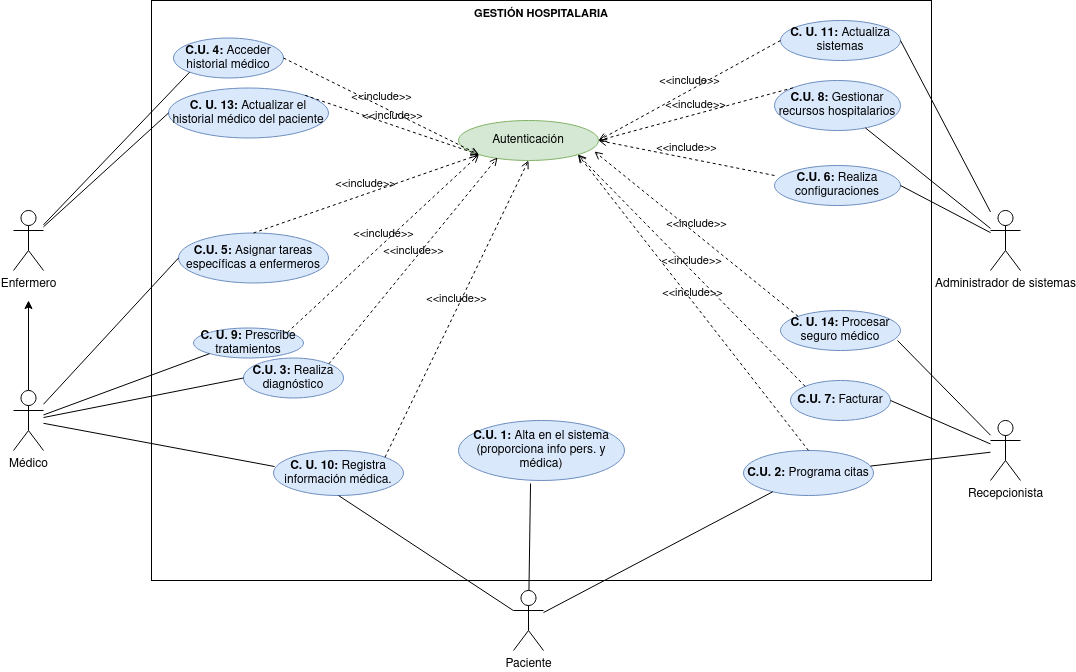

The diagram above was exported from draw.io. Its source (the exported page's mxGraphModel, read from the mxfile embedded in the PNG):
<mxGraphModel dx="2261" dy="1964" grid="1" gridSize="10" guides="1" tooltips="1" connect="1" arrows="1" fold="1" page="1" pageScale="1" pageWidth="827" pageHeight="1169" math="0" shadow="0">
  <root>
    <mxCell id="0" />
    <mxCell id="1" parent="0" />
    <mxCell id="X43d1x3VBKEQZCgrXUpB-51" value="GESTIÓN HOSPITALARIA" style="shape=rect;html=1;verticalAlign=top;fontStyle=1;whiteSpace=wrap;align=center;fontFamily=Helvetica;fontSize=11;fillColor=none;" vertex="1" parent="1">
      <mxGeometry x="8" y="-180" width="780" height="580" as="geometry" />
    </mxCell>
    <mxCell id="X43d1x3VBKEQZCgrXUpB-1" value="&lt;b&gt;C.U. 1: &lt;/b&gt;Alta en el sistema (proporciona info pers. y médica)" style="ellipse;whiteSpace=wrap;html=1;fillColor=#dae8fc;strokeColor=#6c8ebf;" vertex="1" parent="1">
      <mxGeometry x="315" y="240" width="166" height="60" as="geometry" />
    </mxCell>
    <mxCell id="X43d1x3VBKEQZCgrXUpB-2" value="&lt;b&gt;C.U. 2:&lt;/b&gt; Programa citas" style="ellipse;whiteSpace=wrap;html=1;fillColor=#dae8fc;strokeColor=#6c8ebf;" vertex="1" parent="1">
      <mxGeometry x="600" y="270" width="130" height="45" as="geometry" />
    </mxCell>
    <mxCell id="X43d1x3VBKEQZCgrXUpB-3" value="&lt;b&gt;C.U. 3:&lt;/b&gt; Realiza diagnóstico" style="ellipse;whiteSpace=wrap;html=1;fillColor=#dae8fc;strokeColor=#6c8ebf;" vertex="1" parent="1">
      <mxGeometry x="100" y="177.5" width="100" height="40" as="geometry" />
    </mxCell>
    <mxCell id="X43d1x3VBKEQZCgrXUpB-4" value="&lt;b&gt;C.U. 4: &lt;/b&gt;Acceder historial médico" style="ellipse;whiteSpace=wrap;html=1;fillColor=#dae8fc;strokeColor=#6c8ebf;" vertex="1" parent="1">
      <mxGeometry x="30" y="-142.5" width="110" height="40" as="geometry" />
    </mxCell>
    <mxCell id="X43d1x3VBKEQZCgrXUpB-5" value="&lt;b&gt;C.U. 5: &lt;/b&gt;Asignar tareas específicas a enfermeros" style="ellipse;whiteSpace=wrap;html=1;fillColor=#dae8fc;strokeColor=#6c8ebf;" vertex="1" parent="1">
      <mxGeometry x="35" y="52.5" width="150" height="50" as="geometry" />
    </mxCell>
    <mxCell id="X43d1x3VBKEQZCgrXUpB-6" value="&lt;b&gt;C.U. 6:&lt;/b&gt; Realiza configuraciones" style="ellipse;whiteSpace=wrap;html=1;fillColor=#dae8fc;strokeColor=#6c8ebf;" vertex="1" parent="1">
      <mxGeometry x="631" y="-15" width="126" height="40" as="geometry" />
    </mxCell>
    <mxCell id="X43d1x3VBKEQZCgrXUpB-7" value="&lt;b&gt;C.U. 7:&lt;/b&gt; Facturar " style="ellipse;whiteSpace=wrap;html=1;fillColor=#dae8fc;strokeColor=#6c8ebf;" vertex="1" parent="1">
      <mxGeometry x="647" y="200" width="100" height="40" as="geometry" />
    </mxCell>
    <mxCell id="X43d1x3VBKEQZCgrXUpB-8" value="&lt;b&gt;C.U. 8: &lt;/b&gt;Gestionar recursos hospitalarios" style="ellipse;whiteSpace=wrap;html=1;fillColor=#dae8fc;strokeColor=#6c8ebf;" vertex="1" parent="1">
      <mxGeometry x="631" y="-100" width="126" height="50" as="geometry" />
    </mxCell>
    <mxCell id="X43d1x3VBKEQZCgrXUpB-9" value="Autenticación" style="ellipse;whiteSpace=wrap;html=1;fillColor=#d5e8d4;strokeColor=#82b366;" vertex="1" parent="1">
      <mxGeometry x="315" y="-60" width="140" height="40" as="geometry" />
    </mxCell>
    <mxCell id="X43d1x3VBKEQZCgrXUpB-10" value="&lt;b&gt;C. U. 9:&lt;/b&gt; Prescribe tratamientos" style="ellipse;whiteSpace=wrap;html=1;fillColor=#dae8fc;strokeColor=#6c8ebf;" vertex="1" parent="1">
      <mxGeometry x="50" y="147.5" width="110" height="30" as="geometry" />
    </mxCell>
    <mxCell id="X43d1x3VBKEQZCgrXUpB-11" value="&lt;b&gt;C. U. 10:&lt;/b&gt; Registra información médica." style="ellipse;whiteSpace=wrap;html=1;fillColor=#dae8fc;strokeColor=#6c8ebf;" vertex="1" parent="1">
      <mxGeometry x="130" y="270" width="130" height="45" as="geometry" />
    </mxCell>
    <mxCell id="X43d1x3VBKEQZCgrXUpB-12" value="&lt;b&gt;C. U. 11:&lt;/b&gt; Actualiza sistemas" style="ellipse;whiteSpace=wrap;html=1;fillColor=#dae8fc;strokeColor=#6c8ebf;" vertex="1" parent="1">
      <mxGeometry x="637" y="-160" width="120" height="40" as="geometry" />
    </mxCell>
    <mxCell id="X43d1x3VBKEQZCgrXUpB-13" value="&lt;b&gt;C. U. 13:&lt;/b&gt; Actualizar el historial médico del paciente" style="ellipse;whiteSpace=wrap;html=1;fillColor=#dae8fc;strokeColor=#6c8ebf;" vertex="1" parent="1">
      <mxGeometry x="25" y="-92.5" width="160" height="50" as="geometry" />
    </mxCell>
    <mxCell id="X43d1x3VBKEQZCgrXUpB-14" value="&lt;b&gt;C. U. 14:&lt;/b&gt; Procesar seguro médico" style="ellipse;whiteSpace=wrap;html=1;fillColor=#dae8fc;strokeColor=#6c8ebf;" vertex="1" parent="1">
      <mxGeometry x="637" y="130" width="120" height="40" as="geometry" />
    </mxCell>
    <mxCell id="X43d1x3VBKEQZCgrXUpB-21" style="rounded=0;orthogonalLoop=1;jettySize=auto;html=1;entryX=0.5;entryY=1;entryDx=0;entryDy=0;endArrow=none;endFill=0;" edge="1" parent="1" source="X43d1x3VBKEQZCgrXUpB-15" target="X43d1x3VBKEQZCgrXUpB-11">
      <mxGeometry relative="1" as="geometry" />
    </mxCell>
    <mxCell id="X43d1x3VBKEQZCgrXUpB-15" value="Paciente" style="shape=umlActor;verticalLabelPosition=bottom;verticalAlign=top;html=1;outlineConnect=0;" vertex="1" parent="1">
      <mxGeometry x="370" y="410" width="30" height="60" as="geometry" />
    </mxCell>
    <mxCell id="X43d1x3VBKEQZCgrXUpB-33" style="edgeStyle=none;shape=connector;rounded=0;orthogonalLoop=1;jettySize=auto;html=1;entryX=0;entryY=1;entryDx=0;entryDy=0;labelBackgroundColor=default;strokeColor=default;align=center;verticalAlign=middle;fontFamily=Helvetica;fontSize=11;fontColor=default;endArrow=none;endFill=0;" edge="1" parent="1" source="X43d1x3VBKEQZCgrXUpB-16" target="X43d1x3VBKEQZCgrXUpB-4">
      <mxGeometry relative="1" as="geometry" />
    </mxCell>
    <mxCell id="X43d1x3VBKEQZCgrXUpB-34" style="edgeStyle=none;shape=connector;rounded=0;orthogonalLoop=1;jettySize=auto;html=1;entryX=0;entryY=0.5;entryDx=0;entryDy=0;labelBackgroundColor=default;strokeColor=default;align=center;verticalAlign=middle;fontFamily=Helvetica;fontSize=11;fontColor=default;endArrow=none;endFill=0;" edge="1" parent="1" source="X43d1x3VBKEQZCgrXUpB-16" target="X43d1x3VBKEQZCgrXUpB-13">
      <mxGeometry relative="1" as="geometry" />
    </mxCell>
    <mxCell id="X43d1x3VBKEQZCgrXUpB-16" value="Enfermero" style="shape=umlActor;html=1;verticalLabelPosition=bottom;verticalAlign=top;align=center;" vertex="1" parent="1">
      <mxGeometry x="-130" y="30" width="30" height="60" as="geometry" />
    </mxCell>
    <mxCell id="X43d1x3VBKEQZCgrXUpB-27" style="edgeStyle=none;shape=connector;rounded=0;orthogonalLoop=1;jettySize=auto;html=1;entryX=0.008;entryY=0.356;entryDx=0;entryDy=0;labelBackgroundColor=default;strokeColor=default;align=center;verticalAlign=middle;fontFamily=Helvetica;fontSize=11;fontColor=default;endArrow=none;endFill=0;entryPerimeter=0;" edge="1" parent="1" source="X43d1x3VBKEQZCgrXUpB-17" target="X43d1x3VBKEQZCgrXUpB-11">
      <mxGeometry relative="1" as="geometry">
        <mxPoint x="120" y="240" as="targetPoint" />
      </mxGeometry>
    </mxCell>
    <mxCell id="X43d1x3VBKEQZCgrXUpB-28" style="edgeStyle=none;shape=connector;rounded=0;orthogonalLoop=1;jettySize=auto;html=1;entryX=0;entryY=0.5;entryDx=0;entryDy=0;labelBackgroundColor=default;strokeColor=default;align=center;verticalAlign=middle;fontFamily=Helvetica;fontSize=11;fontColor=default;endArrow=none;endFill=0;" edge="1" parent="1" source="X43d1x3VBKEQZCgrXUpB-17" target="X43d1x3VBKEQZCgrXUpB-3">
      <mxGeometry relative="1" as="geometry" />
    </mxCell>
    <mxCell id="X43d1x3VBKEQZCgrXUpB-29" style="edgeStyle=none;shape=connector;rounded=0;orthogonalLoop=1;jettySize=auto;html=1;entryX=0;entryY=1;entryDx=0;entryDy=0;labelBackgroundColor=default;strokeColor=default;align=center;verticalAlign=middle;fontFamily=Helvetica;fontSize=11;fontColor=default;endArrow=none;endFill=0;" edge="1" parent="1" source="X43d1x3VBKEQZCgrXUpB-17" target="X43d1x3VBKEQZCgrXUpB-10">
      <mxGeometry relative="1" as="geometry" />
    </mxCell>
    <mxCell id="X43d1x3VBKEQZCgrXUpB-42" style="edgeStyle=none;shape=connector;rounded=0;orthogonalLoop=1;jettySize=auto;html=1;entryX=0;entryY=0.5;entryDx=0;entryDy=0;labelBackgroundColor=default;strokeColor=default;align=center;verticalAlign=middle;fontFamily=Helvetica;fontSize=11;fontColor=default;endArrow=none;endFill=0;" edge="1" parent="1" source="X43d1x3VBKEQZCgrXUpB-17" target="X43d1x3VBKEQZCgrXUpB-5">
      <mxGeometry relative="1" as="geometry" />
    </mxCell>
    <mxCell id="X43d1x3VBKEQZCgrXUpB-50" style="edgeStyle=none;rounded=0;orthogonalLoop=1;jettySize=auto;html=1;labelBackgroundColor=default;strokeColor=default;align=center;verticalAlign=middle;fontFamily=Helvetica;fontSize=11;fontColor=default;endArrow=classic;endFill=1;" edge="1" parent="1" source="X43d1x3VBKEQZCgrXUpB-17">
      <mxGeometry relative="1" as="geometry">
        <mxPoint x="-115" y="120" as="targetPoint" />
      </mxGeometry>
    </mxCell>
    <mxCell id="X43d1x3VBKEQZCgrXUpB-17" value="Médico" style="shape=umlActor;html=1;verticalLabelPosition=bottom;verticalAlign=top;align=center;" vertex="1" parent="1">
      <mxGeometry x="-130" y="210" width="30" height="60" as="geometry" />
    </mxCell>
    <mxCell id="X43d1x3VBKEQZCgrXUpB-23" style="edgeStyle=none;shape=connector;rounded=0;orthogonalLoop=1;jettySize=auto;html=1;labelBackgroundColor=default;strokeColor=default;align=center;verticalAlign=middle;fontFamily=Helvetica;fontSize=11;fontColor=default;endArrow=none;endFill=0;" edge="1" parent="1" source="X43d1x3VBKEQZCgrXUpB-18" target="X43d1x3VBKEQZCgrXUpB-2">
      <mxGeometry relative="1" as="geometry" />
    </mxCell>
    <mxCell id="X43d1x3VBKEQZCgrXUpB-38" style="edgeStyle=none;shape=connector;rounded=0;orthogonalLoop=1;jettySize=auto;html=1;entryX=1;entryY=0.5;entryDx=0;entryDy=0;labelBackgroundColor=default;strokeColor=default;align=center;verticalAlign=middle;fontFamily=Helvetica;fontSize=11;fontColor=default;endArrow=none;endFill=0;" edge="1" parent="1" source="X43d1x3VBKEQZCgrXUpB-18" target="X43d1x3VBKEQZCgrXUpB-7">
      <mxGeometry relative="1" as="geometry" />
    </mxCell>
    <mxCell id="X43d1x3VBKEQZCgrXUpB-18" value="Recepcionista" style="shape=umlActor;html=1;verticalLabelPosition=bottom;verticalAlign=top;align=center;" vertex="1" parent="1">
      <mxGeometry x="847" y="240" width="30" height="60" as="geometry" />
    </mxCell>
    <mxCell id="X43d1x3VBKEQZCgrXUpB-44" style="edgeStyle=none;shape=connector;rounded=0;orthogonalLoop=1;jettySize=auto;html=1;entryX=1;entryY=0.5;entryDx=0;entryDy=0;labelBackgroundColor=default;strokeColor=default;align=center;verticalAlign=middle;fontFamily=Helvetica;fontSize=11;fontColor=default;endArrow=none;endFill=0;" edge="1" parent="1" source="X43d1x3VBKEQZCgrXUpB-19" target="X43d1x3VBKEQZCgrXUpB-6">
      <mxGeometry relative="1" as="geometry" />
    </mxCell>
    <mxCell id="X43d1x3VBKEQZCgrXUpB-45" style="edgeStyle=none;shape=connector;rounded=0;orthogonalLoop=1;jettySize=auto;html=1;labelBackgroundColor=default;strokeColor=default;align=center;verticalAlign=middle;fontFamily=Helvetica;fontSize=11;fontColor=default;endArrow=none;endFill=0;" edge="1" parent="1" source="X43d1x3VBKEQZCgrXUpB-19" target="X43d1x3VBKEQZCgrXUpB-8">
      <mxGeometry relative="1" as="geometry" />
    </mxCell>
    <mxCell id="X43d1x3VBKEQZCgrXUpB-46" style="edgeStyle=none;shape=connector;rounded=0;orthogonalLoop=1;jettySize=auto;html=1;entryX=1;entryY=0.5;entryDx=0;entryDy=0;labelBackgroundColor=default;strokeColor=default;align=center;verticalAlign=middle;fontFamily=Helvetica;fontSize=11;fontColor=default;endArrow=none;endFill=0;" edge="1" parent="1" source="X43d1x3VBKEQZCgrXUpB-19" target="X43d1x3VBKEQZCgrXUpB-12">
      <mxGeometry relative="1" as="geometry" />
    </mxCell>
    <mxCell id="X43d1x3VBKEQZCgrXUpB-19" value="Administrador de sistemas" style="shape=umlActor;verticalLabelPosition=bottom;verticalAlign=top;html=1;outlineConnect=0;" vertex="1" parent="1">
      <mxGeometry x="847" y="30" width="30" height="60" as="geometry" />
    </mxCell>
    <mxCell id="X43d1x3VBKEQZCgrXUpB-24" style="edgeStyle=none;shape=connector;rounded=0;orthogonalLoop=1;jettySize=auto;html=1;labelBackgroundColor=default;strokeColor=default;align=center;verticalAlign=middle;fontFamily=Helvetica;fontSize=11;fontColor=default;endArrow=none;endFill=0;" edge="1" parent="1" source="X43d1x3VBKEQZCgrXUpB-15" target="X43d1x3VBKEQZCgrXUpB-2">
      <mxGeometry relative="1" as="geometry" />
    </mxCell>
    <mxCell id="X43d1x3VBKEQZCgrXUpB-26" value="&amp;lt;&amp;lt;include&amp;gt;&amp;gt;" style="edgeStyle=none;html=1;endArrow=open;verticalAlign=bottom;dashed=1;labelBackgroundColor=none;rounded=0;strokeColor=default;align=center;fontFamily=Helvetica;fontSize=11;fontColor=default;shape=connector;entryX=1;entryY=1;entryDx=0;entryDy=0;exitX=0.5;exitY=0;exitDx=0;exitDy=0;" edge="1" parent="1" source="X43d1x3VBKEQZCgrXUpB-2" target="X43d1x3VBKEQZCgrXUpB-9">
      <mxGeometry width="160" relative="1" as="geometry">
        <mxPoint x="330" y="360" as="sourcePoint" />
        <mxPoint x="490" y="360" as="targetPoint" />
      </mxGeometry>
    </mxCell>
    <mxCell id="X43d1x3VBKEQZCgrXUpB-30" value="&amp;lt;&amp;lt;include&amp;gt;&amp;gt;" style="edgeStyle=none;html=1;endArrow=open;verticalAlign=bottom;dashed=1;labelBackgroundColor=none;rounded=0;strokeColor=default;align=center;fontFamily=Helvetica;fontSize=11;fontColor=default;shape=connector;entryX=0.5;entryY=1;entryDx=0;entryDy=0;exitX=1;exitY=0;exitDx=0;exitDy=0;" edge="1" parent="1" source="X43d1x3VBKEQZCgrXUpB-11" target="X43d1x3VBKEQZCgrXUpB-9">
      <mxGeometry width="160" relative="1" as="geometry">
        <mxPoint x="485" y="295" as="sourcePoint" />
        <mxPoint x="444" y="-16" as="targetPoint" />
      </mxGeometry>
    </mxCell>
    <mxCell id="X43d1x3VBKEQZCgrXUpB-31" value="&amp;lt;&amp;lt;include&amp;gt;&amp;gt;" style="edgeStyle=none;html=1;endArrow=open;verticalAlign=bottom;dashed=1;labelBackgroundColor=none;rounded=0;strokeColor=default;align=center;fontFamily=Helvetica;fontSize=11;fontColor=default;shape=connector;entryX=0.279;entryY=0.925;entryDx=0;entryDy=0;exitX=1;exitY=0;exitDx=0;exitDy=0;entryPerimeter=0;" edge="1" parent="1" source="X43d1x3VBKEQZCgrXUpB-3" target="X43d1x3VBKEQZCgrXUpB-9">
      <mxGeometry width="160" relative="1" as="geometry">
        <mxPoint x="495" y="305" as="sourcePoint" />
        <mxPoint x="454" y="-6" as="targetPoint" />
      </mxGeometry>
    </mxCell>
    <mxCell id="X43d1x3VBKEQZCgrXUpB-32" value="&amp;lt;&amp;lt;include&amp;gt;&amp;gt;" style="edgeStyle=none;html=1;endArrow=open;verticalAlign=bottom;dashed=1;labelBackgroundColor=none;rounded=0;strokeColor=default;align=center;fontFamily=Helvetica;fontSize=11;fontColor=default;shape=connector;entryX=0;entryY=1;entryDx=0;entryDy=0;exitX=1;exitY=0;exitDx=0;exitDy=0;" edge="1" parent="1" source="X43d1x3VBKEQZCgrXUpB-10" target="X43d1x3VBKEQZCgrXUpB-9">
      <mxGeometry width="160" relative="1" as="geometry">
        <mxPoint x="505" y="315" as="sourcePoint" />
        <mxPoint x="464" y="4" as="targetPoint" />
      </mxGeometry>
    </mxCell>
    <mxCell id="X43d1x3VBKEQZCgrXUpB-35" value="&amp;lt;&amp;lt;include&amp;gt;&amp;gt;" style="edgeStyle=none;html=1;endArrow=open;verticalAlign=bottom;dashed=1;labelBackgroundColor=none;rounded=0;strokeColor=default;align=center;fontFamily=Helvetica;fontSize=11;fontColor=default;shape=connector;exitX=1;exitY=0.5;exitDx=0;exitDy=0;entryX=0;entryY=1;entryDx=0;entryDy=0;" edge="1" parent="1" source="X43d1x3VBKEQZCgrXUpB-4" target="X43d1x3VBKEQZCgrXUpB-9">
      <mxGeometry width="160" relative="1" as="geometry">
        <mxPoint x="330" y="300" as="sourcePoint" />
        <mxPoint x="490" y="300" as="targetPoint" />
      </mxGeometry>
    </mxCell>
    <mxCell id="X43d1x3VBKEQZCgrXUpB-36" value="&amp;lt;&amp;lt;include&amp;gt;&amp;gt;" style="edgeStyle=none;html=1;endArrow=open;verticalAlign=bottom;dashed=1;labelBackgroundColor=none;rounded=0;strokeColor=default;align=center;fontFamily=Helvetica;fontSize=11;fontColor=default;shape=connector;exitX=1;exitY=0;exitDx=0;exitDy=0;entryX=0;entryY=1;entryDx=0;entryDy=0;" edge="1" parent="1" source="X43d1x3VBKEQZCgrXUpB-13" target="X43d1x3VBKEQZCgrXUpB-9">
      <mxGeometry width="160" relative="1" as="geometry">
        <mxPoint x="330" y="300" as="sourcePoint" />
        <mxPoint x="490" y="300" as="targetPoint" />
      </mxGeometry>
    </mxCell>
    <mxCell id="X43d1x3VBKEQZCgrXUpB-39" style="edgeStyle=none;shape=connector;rounded=0;orthogonalLoop=1;jettySize=auto;html=1;entryX=0.975;entryY=0.75;entryDx=0;entryDy=0;entryPerimeter=0;labelBackgroundColor=default;strokeColor=default;align=center;verticalAlign=middle;fontFamily=Helvetica;fontSize=11;fontColor=default;endArrow=none;endFill=0;" edge="1" parent="1" source="X43d1x3VBKEQZCgrXUpB-18" target="X43d1x3VBKEQZCgrXUpB-14">
      <mxGeometry relative="1" as="geometry" />
    </mxCell>
    <mxCell id="X43d1x3VBKEQZCgrXUpB-40" value="&amp;lt;&amp;lt;include&amp;gt;&amp;gt;" style="edgeStyle=none;html=1;endArrow=open;verticalAlign=bottom;dashed=1;labelBackgroundColor=none;rounded=0;strokeColor=default;align=center;fontFamily=Helvetica;fontSize=11;fontColor=default;shape=connector;exitX=0;exitY=0;exitDx=0;exitDy=0;entryX=0.971;entryY=0.775;entryDx=0;entryDy=0;entryPerimeter=0;" edge="1" parent="1" source="X43d1x3VBKEQZCgrXUpB-14" target="X43d1x3VBKEQZCgrXUpB-9">
      <mxGeometry width="160" relative="1" as="geometry">
        <mxPoint x="330" y="300" as="sourcePoint" />
        <mxPoint x="490" y="300" as="targetPoint" />
      </mxGeometry>
    </mxCell>
    <mxCell id="X43d1x3VBKEQZCgrXUpB-41" value="&amp;lt;&amp;lt;include&amp;gt;&amp;gt;" style="edgeStyle=none;html=1;endArrow=open;verticalAlign=bottom;dashed=1;labelBackgroundColor=none;rounded=0;strokeColor=default;align=center;fontFamily=Helvetica;fontSize=11;fontColor=default;shape=connector;exitX=0;exitY=0;exitDx=0;exitDy=0;entryX=1;entryY=1;entryDx=0;entryDy=0;" edge="1" parent="1" source="X43d1x3VBKEQZCgrXUpB-7" target="X43d1x3VBKEQZCgrXUpB-9">
      <mxGeometry width="160" relative="1" as="geometry">
        <mxPoint x="330" y="300" as="sourcePoint" />
        <mxPoint x="490" y="300" as="targetPoint" />
      </mxGeometry>
    </mxCell>
    <mxCell id="X43d1x3VBKEQZCgrXUpB-43" value="&amp;lt;&amp;lt;include&amp;gt;&amp;gt;" style="edgeStyle=none;html=1;endArrow=open;verticalAlign=bottom;dashed=1;labelBackgroundColor=none;rounded=0;strokeColor=default;align=center;fontFamily=Helvetica;fontSize=11;fontColor=default;shape=connector;exitX=0.5;exitY=0;exitDx=0;exitDy=0;entryX=0;entryY=1;entryDx=0;entryDy=0;" edge="1" parent="1" source="X43d1x3VBKEQZCgrXUpB-5" target="X43d1x3VBKEQZCgrXUpB-9">
      <mxGeometry width="160" relative="1" as="geometry">
        <mxPoint x="330" y="210" as="sourcePoint" />
        <mxPoint x="490" y="210" as="targetPoint" />
      </mxGeometry>
    </mxCell>
    <mxCell id="X43d1x3VBKEQZCgrXUpB-47" value="&amp;lt;&amp;lt;include&amp;gt;&amp;gt;" style="edgeStyle=none;html=1;endArrow=open;verticalAlign=bottom;dashed=1;labelBackgroundColor=none;rounded=0;strokeColor=default;align=center;fontFamily=Helvetica;fontSize=11;fontColor=default;shape=connector;exitX=0;exitY=0.5;exitDx=0;exitDy=0;entryX=1;entryY=0.5;entryDx=0;entryDy=0;" edge="1" parent="1" source="X43d1x3VBKEQZCgrXUpB-12" target="X43d1x3VBKEQZCgrXUpB-9">
      <mxGeometry width="160" relative="1" as="geometry">
        <mxPoint x="330" y="240" as="sourcePoint" />
        <mxPoint x="490" y="240" as="targetPoint" />
      </mxGeometry>
    </mxCell>
    <mxCell id="X43d1x3VBKEQZCgrXUpB-48" value="&amp;lt;&amp;lt;include&amp;gt;&amp;gt;" style="edgeStyle=none;html=1;endArrow=open;verticalAlign=bottom;dashed=1;labelBackgroundColor=none;rounded=0;strokeColor=default;align=center;fontFamily=Helvetica;fontSize=11;fontColor=default;shape=connector;exitX=0;exitY=0;exitDx=0;exitDy=0;entryX=1;entryY=0.5;entryDx=0;entryDy=0;" edge="1" parent="1" source="X43d1x3VBKEQZCgrXUpB-8" target="X43d1x3VBKEQZCgrXUpB-9">
      <mxGeometry width="160" relative="1" as="geometry">
        <mxPoint x="330" y="240" as="sourcePoint" />
        <mxPoint x="490" y="240" as="targetPoint" />
      </mxGeometry>
    </mxCell>
    <mxCell id="X43d1x3VBKEQZCgrXUpB-49" value="&amp;lt;&amp;lt;include&amp;gt;&amp;gt;" style="edgeStyle=none;html=1;endArrow=open;verticalAlign=bottom;dashed=1;labelBackgroundColor=none;rounded=0;strokeColor=default;align=center;fontFamily=Helvetica;fontSize=11;fontColor=default;shape=connector;exitX=0;exitY=0.25;exitDx=0;exitDy=0;exitPerimeter=0;entryX=1;entryY=0.5;entryDx=0;entryDy=0;" edge="1" parent="1" source="X43d1x3VBKEQZCgrXUpB-6" target="X43d1x3VBKEQZCgrXUpB-9">
      <mxGeometry width="160" relative="1" as="geometry">
        <mxPoint x="330" y="240" as="sourcePoint" />
        <mxPoint x="490" y="240" as="targetPoint" />
      </mxGeometry>
    </mxCell>
    <mxCell id="X43d1x3VBKEQZCgrXUpB-53" style="edgeStyle=none;shape=connector;rounded=0;orthogonalLoop=1;jettySize=auto;html=1;entryX=0.434;entryY=1.05;entryDx=0;entryDy=0;entryPerimeter=0;labelBackgroundColor=default;strokeColor=default;align=center;verticalAlign=middle;fontFamily=Helvetica;fontSize=11;fontColor=default;endArrow=none;endFill=0;" edge="1" parent="1" source="X43d1x3VBKEQZCgrXUpB-15" target="X43d1x3VBKEQZCgrXUpB-1">
      <mxGeometry relative="1" as="geometry" />
    </mxCell>
  </root>
</mxGraphModel>